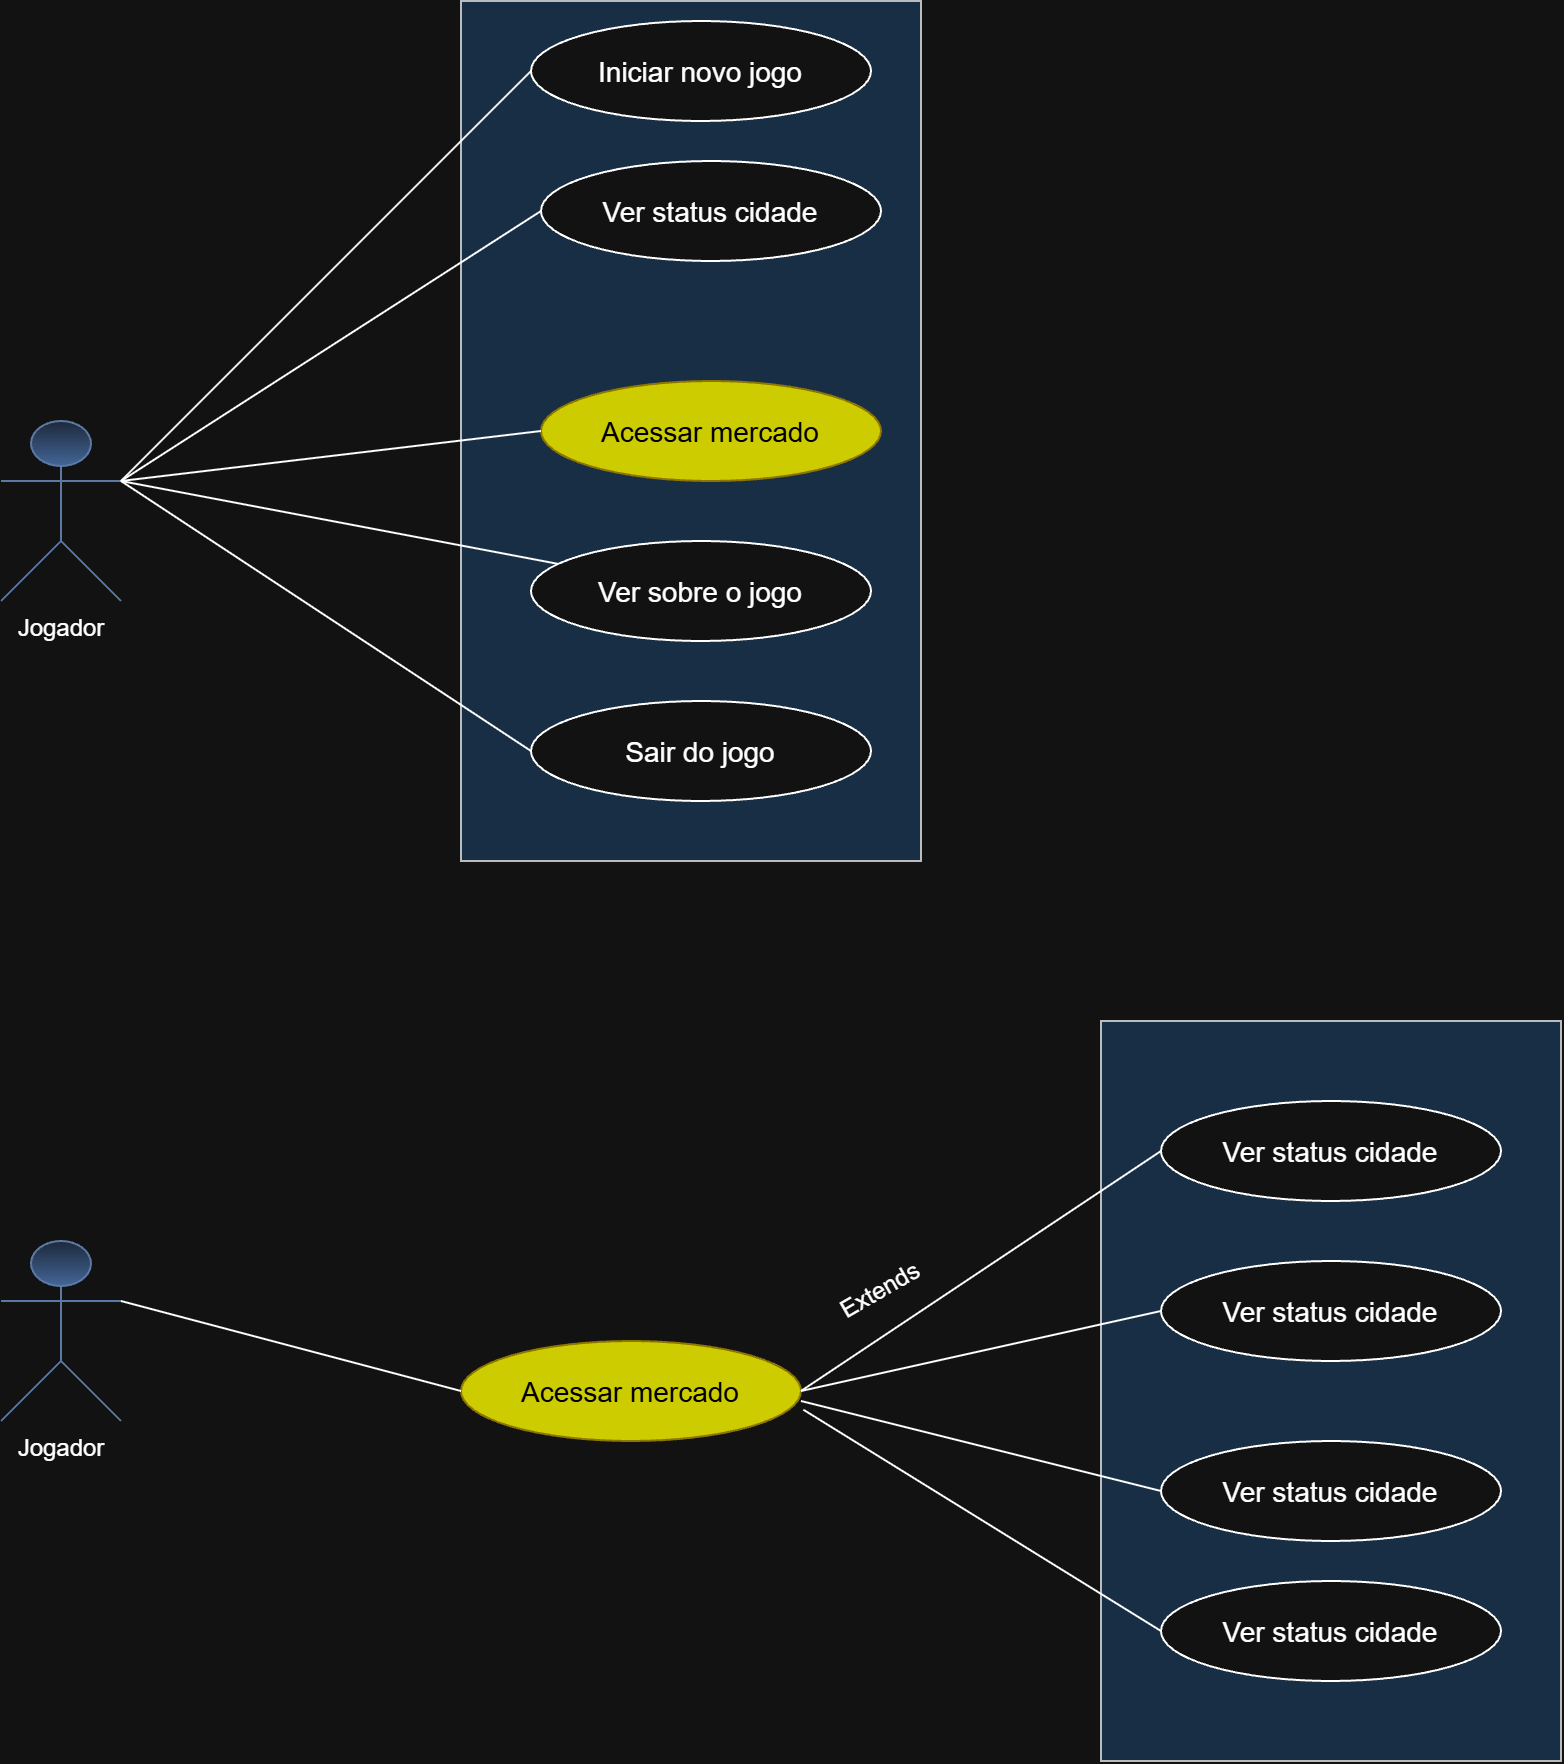

The diagram above was exported from draw.io. Its source (the exported page's mxGraphModel, read from the mxfile embedded in the PNG):
<mxGraphModel dx="2457" dy="1329" grid="1" gridSize="10" guides="1" tooltips="1" connect="1" arrows="1" fold="1" page="1" pageScale="1" pageWidth="827" pageHeight="1169" math="0" shadow="0">
  <root>
    <mxCell id="0" />
    <mxCell id="1" parent="0" />
    <mxCell id="7bXZlx5LfNKmp6cV9GIG-15" parent="1" style="shape=umlActor;verticalLabelPosition=bottom;verticalAlign=top;html=1;outlineConnect=0;labelPerimeter=1;fillColor=#dae8fc;gradientColor=#7ea6e0;strokeColor=#6c8ebf;" value="Jogador" vertex="1">
      <mxGeometry height="90" width="60" x="170" y="230" as="geometry" />
    </mxCell>
    <mxCell id="7bXZlx5LfNKmp6cV9GIG-19" parent="1" style="rounded=0;whiteSpace=wrap;html=1;fillColor=#cce5ff;strokeColor=#36393d;" value="" vertex="1">
      <mxGeometry height="430" width="230" x="400" y="20" as="geometry" />
    </mxCell>
    <mxCell id="7bXZlx5LfNKmp6cV9GIG-20" parent="1" style="ellipse;whiteSpace=wrap;html=1;shapeInside=1;" value="&lt;font style=&quot;font-size: 14px;&quot;&gt;Iniciar novo jogo&lt;/font&gt;" vertex="1">
      <mxGeometry height="50" width="170" x="435" y="30" as="geometry" />
    </mxCell>
    <mxCell id="7bXZlx5LfNKmp6cV9GIG-21" edge="1" parent="1" source="7bXZlx5LfNKmp6cV9GIG-15" style="endArrow=none;html=1;rounded=0;defaultLabelBackgroundColor=page;labelPadding=0 4;entryX=0;entryY=0.5;entryDx=0;entryDy=0;exitX=1;exitY=0.3333333333333333;exitDx=0;exitDy=0;exitPerimeter=0;" target="7bXZlx5LfNKmp6cV9GIG-20" value="">
      <mxGeometry height="50" relative="1" width="50" as="geometry">
        <mxPoint x="400" y="210" as="sourcePoint" />
        <mxPoint x="450" y="160" as="targetPoint" />
      </mxGeometry>
    </mxCell>
    <mxCell id="7bXZlx5LfNKmp6cV9GIG-22" parent="1" style="ellipse;whiteSpace=wrap;html=1;shapeInside=1;fontSize=14;" value="Ver sobre o jogo" vertex="1">
      <mxGeometry height="50" width="170" x="435" y="290" as="geometry" />
    </mxCell>
    <mxCell id="7bXZlx5LfNKmp6cV9GIG-23" parent="1" style="ellipse;whiteSpace=wrap;html=1;shapeInside=1;fontSize=14;" value="Sair do jogo" vertex="1">
      <mxGeometry height="50" width="170" x="435" y="370" as="geometry" />
    </mxCell>
    <mxCell id="7bXZlx5LfNKmp6cV9GIG-24" edge="1" parent="1" source="7bXZlx5LfNKmp6cV9GIG-15" style="endArrow=none;html=1;rounded=0;defaultLabelBackgroundColor=page;labelPadding=0 4;exitX=1;exitY=0.3333333333333333;exitDx=0;exitDy=0;exitPerimeter=0;" target="7bXZlx5LfNKmp6cV9GIG-22" value="">
      <mxGeometry height="50" relative="1" width="50" as="geometry">
        <mxPoint x="400" y="210" as="sourcePoint" />
        <mxPoint x="450" y="160" as="targetPoint" />
      </mxGeometry>
    </mxCell>
    <mxCell id="7bXZlx5LfNKmp6cV9GIG-25" edge="1" parent="1" source="7bXZlx5LfNKmp6cV9GIG-15" style="endArrow=none;html=1;rounded=0;defaultLabelBackgroundColor=page;labelPadding=0 4;entryX=0;entryY=0.5;entryDx=0;entryDy=0;exitX=1;exitY=0.3333333333333333;exitDx=0;exitDy=0;exitPerimeter=0;" target="7bXZlx5LfNKmp6cV9GIG-23" value="">
      <mxGeometry height="50" relative="1" width="50" as="geometry">
        <mxPoint x="400" y="210" as="sourcePoint" />
        <mxPoint x="450" y="160" as="targetPoint" />
      </mxGeometry>
    </mxCell>
    <mxCell id="7bXZlx5LfNKmp6cV9GIG-26" edge="1" parent="1" source="7bXZlx5LfNKmp6cV9GIG-19" style="edgeStyle=orthogonalEdgeStyle;rounded=0;orthogonalLoop=1;jettySize=auto;html=1;innerLoopWaypoints=1;exitX=0.5;exitY=1;exitDx=0;exitDy=0;defaultLabelBackgroundColor=page;labelPadding=0 4;" target="7bXZlx5LfNKmp6cV9GIG-19">
      <mxGeometry relative="1" as="geometry" />
    </mxCell>
    <mxCell id="7bXZlx5LfNKmp6cV9GIG-27" parent="1" style="ellipse;whiteSpace=wrap;html=1;shapeInside=1;" value="&lt;font style=&quot;font-size: 14px;&quot;&gt;Ver status cidade&lt;/font&gt;" vertex="1">
      <mxGeometry height="50" width="170" x="440" y="100" as="geometry" />
    </mxCell>
    <mxCell id="7bXZlx5LfNKmp6cV9GIG-28" edge="1" parent="1" source="7bXZlx5LfNKmp6cV9GIG-15" style="endArrow=none;html=1;rounded=0;defaultLabelBackgroundColor=page;labelPadding=0 4;entryX=0;entryY=0.5;entryDx=0;entryDy=0;exitX=1;exitY=0.3333333333333333;exitDx=0;exitDy=0;exitPerimeter=0;" target="7bXZlx5LfNKmp6cV9GIG-27" value="">
      <mxGeometry height="50" relative="1" width="50" as="geometry">
        <mxPoint x="400" y="210" as="sourcePoint" />
        <mxPoint x="450" y="160" as="targetPoint" />
      </mxGeometry>
    </mxCell>
    <mxCell id="7bXZlx5LfNKmp6cV9GIG-29" parent="1" style="ellipse;whiteSpace=wrap;html=1;shapeInside=1;fontSize=14;fillColor=light-dark(#E3C800,#CCCC00);strokeColor=#B09500;fontColor=light-dark(#000000,#000000);" value="Acessar mercado" vertex="1">
      <mxGeometry height="50" width="170" x="440" y="210" as="geometry" />
    </mxCell>
    <mxCell id="7bXZlx5LfNKmp6cV9GIG-30" edge="1" parent="1" source="7bXZlx5LfNKmp6cV9GIG-15" style="endArrow=none;html=1;rounded=0;defaultLabelBackgroundColor=page;labelPadding=0 4;entryX=0;entryY=0.5;entryDx=0;entryDy=0;exitX=1;exitY=0.3333333333333333;exitDx=0;exitDy=0;exitPerimeter=0;" target="7bXZlx5LfNKmp6cV9GIG-29" value="">
      <mxGeometry height="50" relative="1" width="50" as="geometry">
        <mxPoint x="400" y="210" as="sourcePoint" />
        <mxPoint x="450" y="160" as="targetPoint" />
      </mxGeometry>
    </mxCell>
    <mxCell id="7bXZlx5LfNKmp6cV9GIG-32" parent="1" style="rounded=0;whiteSpace=wrap;html=1;fillColor=#cce5ff;strokeColor=#36393d;" value="" vertex="1">
      <mxGeometry height="370" width="230" x="720" y="530" as="geometry" />
    </mxCell>
    <mxCell id="7bXZlx5LfNKmp6cV9GIG-33" parent="1" style="ellipse;whiteSpace=wrap;html=1;shapeInside=1;" value="&lt;font style=&quot;font-size: 14px;&quot;&gt;Ver status cidade&lt;/font&gt;" vertex="1">
      <mxGeometry height="50" width="170" x="750" y="570" as="geometry" />
    </mxCell>
    <mxCell id="7bXZlx5LfNKmp6cV9GIG-34" parent="1" style="ellipse;whiteSpace=wrap;html=1;shapeInside=1;" value="&lt;font style=&quot;font-size: 14px;&quot;&gt;Ver status cidade&lt;/font&gt;" vertex="1">
      <mxGeometry height="50" width="170" x="750" y="650" as="geometry" />
    </mxCell>
    <mxCell id="7bXZlx5LfNKmp6cV9GIG-35" parent="1" style="ellipse;whiteSpace=wrap;html=1;shapeInside=1;" value="&lt;font style=&quot;font-size: 14px;&quot;&gt;Ver status cidade&lt;/font&gt;" vertex="1">
      <mxGeometry height="50" width="170" x="750" y="810" as="geometry" />
    </mxCell>
    <mxCell id="7bXZlx5LfNKmp6cV9GIG-36" parent="1" style="ellipse;whiteSpace=wrap;html=1;shapeInside=1;" value="&lt;font style=&quot;font-size: 14px;&quot;&gt;Ver status cidade&lt;/font&gt;" vertex="1">
      <mxGeometry height="50" width="170" x="750" y="740" as="geometry" />
    </mxCell>
    <mxCell id="7bXZlx5LfNKmp6cV9GIG-38" parent="1" style="shape=umlActor;verticalLabelPosition=bottom;verticalAlign=top;html=1;outlineConnect=0;labelPerimeter=1;fillColor=#dae8fc;gradientColor=#7ea6e0;strokeColor=#6c8ebf;" value="Jogador" vertex="1">
      <mxGeometry height="90" width="60" x="170" y="640" as="geometry" />
    </mxCell>
    <mxCell id="7bXZlx5LfNKmp6cV9GIG-39" parent="1" style="ellipse;whiteSpace=wrap;html=1;shapeInside=1;fontSize=14;fillColor=light-dark(#E3C800,#CCCC00);strokeColor=#B09500;fontColor=light-dark(#000000,#000000);" value="Acessar mercado" vertex="1">
      <mxGeometry height="50" width="170" x="400" y="690" as="geometry" />
    </mxCell>
    <mxCell id="7bXZlx5LfNKmp6cV9GIG-40" edge="1" parent="1" source="7bXZlx5LfNKmp6cV9GIG-38" style="endArrow=none;html=1;rounded=0;defaultLabelBackgroundColor=page;labelPadding=0 4;exitX=1;exitY=0.3333333333333333;exitDx=0;exitDy=0;exitPerimeter=0;entryX=0;entryY=0.5;entryDx=0;entryDy=0;" target="7bXZlx5LfNKmp6cV9GIG-39" value="">
      <mxGeometry height="50" relative="1" width="50" as="geometry">
        <mxPoint x="500" y="570" as="sourcePoint" />
        <mxPoint x="550" y="520" as="targetPoint" />
      </mxGeometry>
    </mxCell>
    <mxCell id="7bXZlx5LfNKmp6cV9GIG-41" edge="1" parent="1" source="7bXZlx5LfNKmp6cV9GIG-39" style="endArrow=none;html=1;rounded=0;defaultLabelBackgroundColor=page;labelPadding=0 4;entryX=0;entryY=0.5;entryDx=0;entryDy=0;exitX=1;exitY=0.5;exitDx=0;exitDy=0;" target="7bXZlx5LfNKmp6cV9GIG-33" value="">
      <mxGeometry height="50" relative="1" width="50" as="geometry">
        <mxPoint x="450" y="770" as="sourcePoint" />
        <mxPoint x="500" y="720" as="targetPoint" />
      </mxGeometry>
    </mxCell>
    <mxCell id="7bXZlx5LfNKmp6cV9GIG-42" edge="1" parent="1" source="7bXZlx5LfNKmp6cV9GIG-39" style="endArrow=none;html=1;rounded=0;defaultLabelBackgroundColor=page;labelPadding=0 4;entryX=0;entryY=0.5;entryDx=0;entryDy=0;exitX=1;exitY=0.5;exitDx=0;exitDy=0;" target="7bXZlx5LfNKmp6cV9GIG-34" value="">
      <mxGeometry height="50" relative="1" width="50" as="geometry">
        <mxPoint x="450" y="770" as="sourcePoint" />
        <mxPoint x="500" y="720" as="targetPoint" />
      </mxGeometry>
    </mxCell>
    <mxCell id="7bXZlx5LfNKmp6cV9GIG-43" edge="1" parent="1" style="endArrow=none;html=1;rounded=0;defaultLabelBackgroundColor=page;labelPadding=0 4;entryX=0;entryY=0.5;entryDx=0;entryDy=0;" target="7bXZlx5LfNKmp6cV9GIG-36" value="">
      <mxGeometry height="50" relative="1" width="50" as="geometry">
        <mxPoint x="570" y="720" as="sourcePoint" />
        <mxPoint x="500" y="720" as="targetPoint" />
      </mxGeometry>
    </mxCell>
    <mxCell id="7bXZlx5LfNKmp6cV9GIG-44" edge="1" parent="1" source="7bXZlx5LfNKmp6cV9GIG-39" style="endArrow=none;html=1;rounded=0;defaultLabelBackgroundColor=page;labelPadding=0 4;entryX=0;entryY=0.5;entryDx=0;entryDy=0;exitX=1.007;exitY=0.687;exitDx=0;exitDy=0;exitPerimeter=0;" target="7bXZlx5LfNKmp6cV9GIG-35" value="">
      <mxGeometry height="50" relative="1" width="50" as="geometry">
        <mxPoint x="450" y="770" as="sourcePoint" />
        <mxPoint x="500" y="720" as="targetPoint" />
      </mxGeometry>
    </mxCell>
    <mxCell id="7bXZlx5LfNKmp6cV9GIG-45" parent="1" style="text;html=1;whiteSpace=wrap;strokeColor=none;fillColor=none;align=center;verticalAlign=middle;rounded=0;rotation=-30;" value="Extends" vertex="1">
      <mxGeometry height="30" width="60" x="580" y="650" as="geometry" />
    </mxCell>
  </root>
</mxGraphModel>